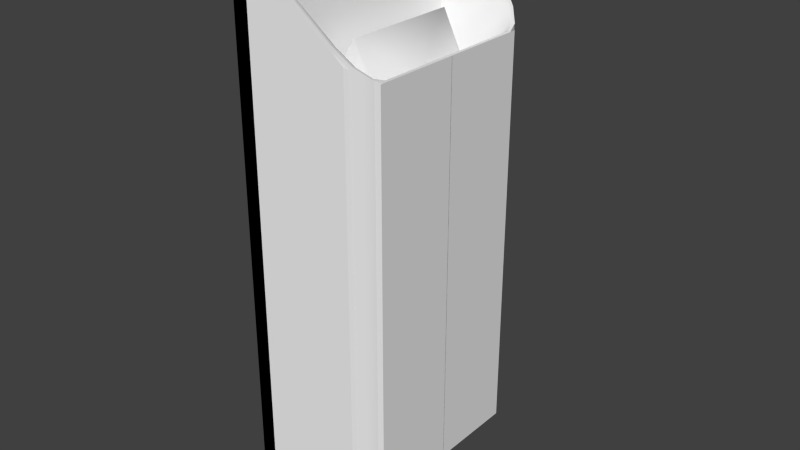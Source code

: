 # Source: radial-sabre.blend  (saved by Blender 2.71.6; exported with 4.5.12 LTS)
import bpy
from mathutils import Matrix  # noqa: F401  (used for matrix-valued properties, if any)

bpy.ops.wm.read_factory_settings(use_empty=True)
scene = bpy.context.scene
scene.name = 'Scene'

# ---- collections
col_collection_1 = bpy.data.collections.new('Collection 1'); scene.collection.children.link(col_collection_1)

# ---- node groups
ng_auto_smooth = bpy.data.node_groups.new('Auto Smooth', 'GeometryNodeTree')
_s = ng_auto_smooth.interface.new_socket(name='Geometry', in_out='OUTPUT', socket_type='NodeSocketGeometry')
_s = ng_auto_smooth.interface.new_socket(name='Geometry', in_out='INPUT', socket_type='NodeSocketGeometry')
_s = ng_auto_smooth.interface.new_socket(name='Angle', in_out='INPUT', socket_type='NodeSocketFloat')
_s.subtype = 'ANGLE'
_s.min_value = 0.0
_s.max_value = 3.142
ng_auto_smooth.is_modifier = True
_N = ng_auto_smooth.nodes; _L = ng_auto_smooth.links
n0 = _N.new('NodeGroupOutput'); n0.name = 'Group Output'; n0.location = (480, -100)
n1 = _N.new('NodeGroupInput'); n1.name = 'Group Input'; n1.location = (-420, -300)
n2 = _N.new('NodeGroupInput'); n2.name = 'Group Input.001'; n2.location = (-60, -100)
n3 = _N.new('GeometryNodeSetShadeSmooth'); n3.name = 'Set Shade Smooth'; n3.location = (120, -100)
n3.domain = 'EDGE'
n4 = _N.new('GeometryNodeSetShadeSmooth'); n4.name = 'Set Shade Smooth.001'; n4.location = (300, -100)
n5 = _N.new('GeometryNodeInputMeshEdgeAngle'); n5.name = 'Edge Angle'; n5.location = (-420, -220)
n6 = _N.new('GeometryNodeInputEdgeSmooth'); n6.name = 'Is Edge Smooth'; n6.location = (-60, -160)
n7 = _N.new('GeometryNodeInputShadeSmooth'); n7.name = 'Is Face Smooth'; n7.location = (-240, -340)
n8 = _N.new('FunctionNodeBooleanMath'); n8.name = 'Boolean Math'; n8.location = (-60, -220)
n9 = _N.new('FunctionNodeCompare'); n9.name = 'Compare'; n9.location = (-240, -180)
n9.operation = 'LESS_EQUAL'
_L.new(n5.outputs[0], n9.inputs[0])
_L.new(n4.outputs[0], n0.inputs[0])
_L.new(n1.outputs[1], n9.inputs[1])
_L.new(n9.outputs[0], n8.inputs[0])
_L.new(n7.outputs[0], n8.inputs[1])
_L.new(n2.outputs[0], n3.inputs[0])
_L.new(n6.outputs[0], n3.inputs[1])
_L.new(n3.outputs[0], n4.inputs[0])
_L.new(n8.outputs[0], n3.inputs[2])
n0.is_active_output = True

# ---- world
world_world = bpy.data.worlds.new('World'); scene.world = world_world
world_world.color = (0.05088, 0.05088, 0.05088)
world_world.use_sun_shadow = False
world_world.sun_shadow_jitter_overblur = 0.0
world_world.cycles.sampling_method = 'MANUAL'
world_world.cycles.sample_map_resolution = 256

# ---- meshes
me_cube = bpy.data.meshes.new('Cube')
me_cube.from_pydata([(-0.2499, 0.9536, -1.983), (-0.2499, 0.9536, 1.991), (0.2372, 0.8096, -1.774), (0.4373, 0.5903, -1.688), (0.3373, 0.7585, -1.731), (0.4105, 0.6783, -1.699), (0.4373, 0.5903, 1.245), (0.2372, 0.8096, 1.462), (0.4105, 0.6783, 1.274), (0.3373, 0.7585, 1.353), (-0.2384, 0.9277, 1.971), (0.4022, 0.6619, 1.275), (0.4258, 0.5842, 1.249), (0.3329, 0.7378, 1.35), (0.2349, 0.7878, 1.457), (-0.2291, 0.9069, 1.946), (0.3954, 0.6487, 1.268), (0.4165, 0.5794, 1.245), (0.3293, 0.7211, 1.339), (0.233, 0.7703, 1.444), (-0.169, 0.6227, 1.054), (0.2755, 0.4022, 1.054), (0.1484, 0.5324, 1.054), (0.2609, 0.4495, 1.054), (0.2152, 0.499, 1.054), (-0.222, 0.9156, -1.965), (0.4094, 0.5859, -1.693), (0.3858, 0.6635, -1.703), (0.3203, 0.7352, -1.731), (0.227, 0.7828, -1.771), (-0.2089, 0.8978, -1.949), (0.3963, 0.5839, -1.688), (0.3742, 0.6566, -1.698), (0.3124, 0.7243, -1.724), (0.2223, 0.7703, -1.763), (0.3706, 0.6545, -1.122), (0.2206, 0.7658, -1.122), (-0.2024, 0.8889, -1.122), (0.3924, 0.5833, -1.122), (0.3098, 0.7208, -1.122), (0.4258, 0.0, 1.249), (-0.222, 0.0, -1.965), (-0.2024, 0.0, -1.122), (0.3963, 0.0, -1.688), (-0.2499, -4.431e-08, 1.991), (0.3924, 0.0, -1.122), (0.4094, 0.0, -1.693), (-0.2291, 4.431e-08, 1.946), (0.4373, 0.0, 1.245), (-0.2499, 4.431e-08, -1.983), (-0.2384, -4.431e-08, 1.971), (-0.169, 0.0, 1.054), (0.4373, 0.0, -1.688), (0.4165, 0.0, 1.245), (-0.2089, 4.431e-08, -1.949), (0.2755, 0.0, 1.054), (-0.3554, 0.9536, -1.983), (-0.3554, 0.9536, 1.991), (-0.3554, -4.431e-08, 1.991), (-0.3554, 4.431e-08, -1.983), (0.1665, 0.4624, 1.054), (0.1975, 0.4289, 1.054), (0.1169, 0.4872, 1.054), (0.2074, 0.3965, 1.054), (0.2074, 0.0, 1.054), (-0.101, 0.0, 1.054), (0.05108, 0.0, 1.372), (-0.101, 0.5149, 1.054), (-0.05969, 0.5374, 1.054), (-0.0889, 0.5357, 1.054), (0.05108, 0.4201, 1.372)], [], [(0, 49, 59, 56), (1, 7, 2, 0), (6, 3, 5, 8), (8, 5, 4, 9), (9, 4, 2, 7), (11, 12, 6, 8), (13, 11, 8, 9), (14, 13, 9, 7), (10, 14, 7, 1), (16, 17, 12, 11), (18, 16, 11, 13), (19, 18, 13, 14), (17, 53, 40, 12), (15, 19, 14, 10), (21, 55, 53, 17), (24, 23, 16, 18), (20, 22, 19, 15), (22, 24, 18, 19), (23, 21, 17, 16), (26, 27, 5, 3), (27, 28, 4, 5), (28, 29, 2, 4), (29, 25, 0, 2), (31, 32, 27, 26), (32, 33, 28, 27), (33, 34, 29, 28), (43, 31, 26, 46), (34, 30, 25, 29), (38, 35, 32, 31), (35, 39, 33, 32), (39, 36, 34, 33), (36, 37, 30, 34), (45, 38, 31, 43), (25, 41, 49, 0), (12, 40, 48, 6), (35, 38, 45, 42, 37, 36, 39), (47, 15, 10, 50), (6, 48, 52, 3), (50, 10, 1, 44), (46, 26, 3, 52), (37, 42, 54, 30), (51, 20, 15, 47), (30, 54, 41, 25), (58, 57, 56, 59), (44, 1, 57, 58), (49, 44, 58, 59), (1, 0, 56, 57), (60, 61, 23, 24), (63, 64, 55, 21), (62, 60, 24, 22), (61, 63, 21, 23), (65, 64, 66), (62, 68, 70), (20, 68, 62, 22), (69, 68, 20), (67, 69, 20), (67, 20, 51, 65), (63, 61, 70), (67, 65, 66, 70), (64, 63, 70, 66), (61, 60, 70), (60, 62, 70), (70, 68, 69), (70, 69, 67)])
me_cube.polygons.foreach_set('use_smooth', [0, 1, 1, 1, 1, 1, 1, 1, 1, 1, 1, 1, 1, 1, 1, 1, 1, 1, 1, 1, 1, 1, 1, 1, 1, 1, 1, 1, 1, 1, 1, 1, 1, 1, 1, 0, 1, 1, 1, 1, 1, 1, 1, 0, 0, 0, 0, 0, 0, 0, 0, 1, 1, 0, 0, 0, 0, 1, 1, 1, 1, 1, 1, 1])
_k = set([(0, 1), (0, 2), (0, 25), (0, 49), (1, 7), (1, 10), (1, 44), (2, 4), (3, 5), (3, 52), (4, 5), (6, 8), (6, 48), (7, 9), (8, 9), (10, 15), (15, 20), (20, 22), (20, 51), (21, 23), (21, 55), (22, 24), (23, 24), (25, 30), (30, 34), (30, 37), (31, 32), (31, 43), (32, 33), (33, 34), (35, 38), (35, 39), (36, 37), (36, 39), (37, 42), (38, 45), (60, 61), (60, 62), (61, 63), (62, 68)])
me_cube.attributes.new('sharp_edge', 'BOOLEAN', 'EDGE').data.foreach_set('value', [ (min(e.vertices), max(e.vertices)) in _k for e in me_cube.edges])
_uv = me_cube.uv_layers.new(name='UVMap')
_uv.uv.foreach_set('vector', [0.0282, 0.003162, 0.2546, 0.003162, 0.2546, 0.0282, 0.02821, 0.0282, 0.2895, 0.9964, 0.4142, 0.8604, 0.4142, 0.06947, 0.2895, 0.006414, 0.4928, 0.8089, 0.4928, 0.09016, 0.4694, 0.0893, 0.4694, 0.8149, 0.4694, 0.8149, 0.4694, 0.0893, 0.4419, 0.08158, 0.4419, 0.8335, 0.4419, 0.8335, 0.4419, 0.08158, 0.4142, 0.06947, 0.4142, 0.8604, 0.4723, 0.8178, 0.4938, 0.8121, 0.4928, 0.8089, 0.4694, 0.8149, 0.4452, 0.8359, 0.4723, 0.8178, 0.4694, 0.8149, 0.4419, 0.8335, 0.4178, 0.8627, 0.4452, 0.8359, 0.4419, 0.8335, 0.4142, 0.8604, 0.2982, 0.9949, 0.4178, 0.8627, 0.4142, 0.8604, 0.2895, 0.9964, 0.4761, 0.8196, 0.4952, 0.8148, 0.4938, 0.8121, 0.4723, 0.8178, 0.4502, 0.8369, 0.4761, 0.8196, 0.4723, 0.8178, 0.4452, 0.8359, 0.4232, 0.8635, 0.4502, 0.8369, 0.4452, 0.8359, 0.4178, 0.8627, 0.4952, 0.8148, 0.6438, 0.8159, 0.6438, 0.8132, 0.4938, 0.8121, 0.3064, 0.9928, 0.4232, 0.8635, 0.4178, 0.8627, 0.2982, 0.9949, 0.8565, 0.0978, 0.8566, 0.0122, 0.9071, 0.0123, 0.9068, 0.1356, 0.8473, 0.1206, 0.8544, 0.1081, 0.9071, 0.1518, 0.9044, 0.1775, 0.7797, 0.1738, 0.836, 0.1318, 0.8978, 0.2089, 0.8664, 0.3536, 0.836, 0.1318, 0.8473, 0.1206, 0.9044, 0.1775, 0.8978, 0.2089, 0.8544, 0.1081, 0.8565, 0.0978, 0.9068, 0.1356, 0.9071, 0.1518, 0.4928, 0.08298, 0.4715, 0.08186, 0.4694, 0.0893, 0.4928, 0.09016, 0.4715, 0.08186, 0.4459, 0.07478, 0.4419, 0.08158, 0.4694, 0.0893, 0.4459, 0.07478, 0.4192, 0.06303, 0.4142, 0.06947, 0.4419, 0.08158, 0.4192, 0.06303, 0.3028, 0.004582, 0.2895, 0.006414, 0.4142, 0.06947, 0.4927, 0.07937, 0.4725, 0.07821, 0.4715, 0.08186, 0.4928, 0.08298, 0.4725, 0.07821, 0.4478, 0.07134, 0.4459, 0.07478, 0.4715, 0.08186, 0.4478, 0.07134, 0.4217, 0.05979, 0.4192, 0.06303, 0.4459, 0.07478, 0.6391, 0.06224, 0.4927, 0.07937, 0.4928, 0.08298, 0.6396, 0.06573, 0.4217, 0.05979, 0.3097, 0.003578, 0.3028, 0.004582, 0.4192, 0.06303, 0.664, 0.6502, 0.664, 0.6662, 0.7872, 0.6662, 0.784, 0.6502, 0.664, 0.6662, 0.664, 0.6855, 0.793, 0.6855, 0.7872, 0.6662, 0.664, 0.6855, 0.664, 0.7068, 0.8014, 0.7068, 0.793, 0.6855, 0.664, 0.7068, 0.664, 0.8014, 0.8399, 0.8014, 0.8014, 0.7068, 0.664, 0.526, 0.664, 0.6502, 0.784, 0.6502, 0.784, 0.526, 0.8475, 0.7982, 0.8475, 0.9916, 0.8547, 0.9916, 0.8547, 0.7902, 0.4938, 0.8121, 0.6438, 0.8132, 0.6421, 0.8101, 0.4928, 0.8089, 0.5143, 0.8594, 0.527, 0.8555, 0.6312, 0.8555, 0.6312, 0.9618, 0.4724, 0.9618, 0.4944, 0.8862, 0.5024, 0.8703, 0.6753, 0.3808, 0.8664, 0.3536, 0.8716, 0.3586, 0.6761, 0.3864, 0.4928, 0.8089, 0.6421, 0.8101, 0.6421, 0.07279, 0.4928, 0.09016, 0.6761, 0.3864, 0.8716, 0.3586, 0.8777, 0.3627, 0.6768, 0.3913, 0.6396, 0.06573, 0.4928, 0.08298, 0.4928, 0.09016, 0.6421, 0.07279, 0.664, 0.8014, 0.664, 0.9916, 0.8399, 0.9916, 0.8399, 0.8014, 0.6485, 0.1924, 0.7797, 0.1738, 0.8664, 0.3536, 0.6753, 0.3808, 0.8399, 0.8014, 0.8399, 0.9916, 0.8475, 0.9916, 0.8475, 0.7982, 0.2546, 0.9718, 0.02821, 0.9718, 0.02821, 0.0282, 0.2546, 0.0282, 0.2546, 0.9968, 0.02821, 0.9968, 0.02821, 0.9718, 0.2546, 0.9718, 0.2797, 0.0282, 0.2797, 0.9718, 0.2546, 0.9718, 0.2546, 0.0282, 0.003162, 0.9718, 0.003162, 0.0282, 0.02821, 0.0282, 0.02821, 0.9718, 0.4752, 0.8634, 0.4884, 0.8513, 0.4803, 0.8264, 0.4609, 0.8443, 0.5011, 0.8474, 0.6564, 0.8474, 0.6564, 0.8207, 0.4988, 0.8207, 0.4655, 0.8828, 0.4752, 0.8634, 0.4609, 0.8443, 0.4478, 0.8705, 0.4884, 0.8513, 0.5011, 0.8474, 0.4988, 0.8207, 0.4803, 0.8264, 0.8192, 0.1295, 0.7416, 0.1679, 0.759, 0.107, 0.6546, 0.05948, 0.6485, 0.009025, 0.7434, 0.03621, 0.4124, 0.9949, 0.4459, 0.952, 0.4655, 0.8828, 0.4478, 0.8705, 0.4465, 0.9635, 0.4459, 0.952, 0.4124, 0.9949, 0.4547, 0.9682, 0.4465, 0.9635, 0.4124, 0.9949, 0.4547, 0.9682, 0.4124, 0.9949, 0.6564, 0.9949, 0.6564, 0.9682, 0.6647, 0.09521, 0.6607, 0.08677, 0.7434, 0.03621, 0.821, 0.01672, 0.8192, 0.1295, 0.759, 0.107, 0.7434, 0.03621, 0.7416, 0.1679, 0.6647, 0.09521, 0.7434, 0.03621, 0.759, 0.107, 0.6607, 0.08677, 0.6572, 0.07462, 0.7434, 0.03621, 0.6572, 0.07462, 0.6546, 0.05948, 0.7434, 0.03621, 0.7434, 0.03621, 0.8158, 0.00662, 0.8198, 0.01159, 0.7434, 0.03621, 0.8198, 0.01159, 0.821, 0.01672])
me_cube.materials.append(None)
me_cube.use_remesh_preserve_volume = False
me_cube.use_remesh_preserve_attributes = False
me_cube.use_mirror_vertex_groups = False
me_cube.update()
me_cube_001 = bpy.data.meshes.new('Cube.001')
me_cube_001.from_pydata([(-0.2499, 0.9536, -1.983), (-0.2499, 0.9536, 1.991), (0.4374, 0.6398, -1.688), (0.3023, 0.7907, -1.731), (0.4374, 0.6398, 1.245), (0.3023, 0.7907, 1.353), (-0.2499, -4.431e-08, 1.991), (0.4373, 0.0, 1.245), (-0.2499, 4.431e-08, -1.983), (0.4373, 0.0, -1.688), (-0.3554, 0.9536, -1.983), (-0.3554, 0.9536, 1.991), (-0.3554, -4.431e-08, 1.991), (-0.3554, 4.431e-08, -1.983)], [], [(0, 8, 13, 10), (4, 2, 3, 5), (1, 5, 3, 0), (4, 7, 9, 2), (12, 11, 10, 13), (6, 1, 11, 12), (1, 0, 10, 11)])
_uv = me_cube_001.uv_layers.new(name='UVMap')
_uv.uv.foreach_set('vector', [0.0282, 0.003162, 0.2546, 0.003162, 0.2546, 0.0282, 0.02821, 0.0282, 0.4928, 0.8089, 0.4928, 0.09016, 0.4419, 0.08158, 0.4419, 0.8335, 0.2895, 0.9964, 0.4419, 0.8335, 0.4419, 0.08158, 0.2895, 0.006414, 0.4928, 0.8089, 0.6421, 0.8101, 0.6421, 0.07279, 0.4928, 0.09016, 0.2546, 0.9718, 0.02821, 0.9718, 0.02821, 0.0282, 0.2546, 0.0282, 0.2546, 0.9968, 0.02821, 0.9968, 0.02821, 0.9718, 0.2546, 0.9718, 0.003162, 0.9718, 0.003162, 0.0282, 0.02821, 0.0282, 0.02821, 0.9718])
me_cube_001.materials.append(None)
me_cube_001.use_remesh_preserve_volume = False
me_cube_001.use_remesh_preserve_attributes = False
me_cube_001.use_mirror_vertex_groups = False
me_cube_001.update()
me_obj_gimbal_001 = bpy.data.meshes.new('obj_gimbal.001')
me_obj_gimbal_001.from_pydata([(0.08916, 1.602e-07, -2.047e-09), (0.2553, -0.4919, 2.042e-08), (0.07722, 1.602e-07, -0.04458), (0.2211, -0.4919, -0.1277), (0.04458, 1.602e-07, -0.07722), (0.1277, -0.4919, -0.2211), (-2.913e-08, 1.602e-07, -0.08916), (4.419e-08, -0.4919, -0.2553), (-0.04458, 1.602e-07, -0.07722), (-0.1277, -0.4919, -0.2211), (-0.07722, 1.602e-07, -0.04458), (-0.2211, -0.4919, -0.1277), (-0.08916, 1.602e-07, 5.432e-08), (-0.2553, -0.4919, -7.616e-08), (-0.07722, 1.602e-07, 0.04458), (-0.2211, -0.4919, 0.1277), (-0.04458, 1.602e-07, 0.07722), (-0.1277, -0.4919, 0.2211), (2.586e-08, 1.602e-07, 0.08916), (-5.662e-08, -0.4919, 0.2553), (0.04458, 1.602e-07, 0.07722), (0.1277, -0.4919, 0.2211), (-1.08e-08, -0.1257, 2.068e-08), (0.07722, 1.602e-07, 0.04458), (0.2211, -0.4919, 0.1277), (0.2184, -0.2727, 1.499e-08), (0.1891, -0.2727, -0.1092), (0.1092, -0.2727, -0.1891), (7.529e-09, -0.2727, -0.2184), (-0.1092, -0.2727, -0.1891), (-0.1891, -0.2727, -0.1092), (-0.2184, -0.2727, -1.55e-08), (-0.1891, -0.2727, 0.1092), (-0.1092, -0.2727, 0.1891), (-1.996e-08, -0.2727, 0.2184), (0.1092, -0.2727, 0.1891), (0.1891, -0.2727, 0.1092), (0.1639, -0.118, 1.892e-09), (0.1419, -0.118, -0.08195), (0.08195, -0.118, -0.1419), (-1.996e-08, -0.118, -0.1639), (-0.08195, -0.118, -0.1419), (-0.1419, -0.118, -0.08195), (-0.1639, -0.118, 3.802e-08), (-0.1419, -0.118, 0.08195), (-0.08195, -0.118, 0.1419), (7.529e-09, -0.118, 0.1639), (0.08195, -0.118, 0.1419), (0.1419, -0.118, 0.08195)], [], [(45, 16, 14, 44), (30, 31, 43, 42), (30, 11, 13, 31), (28, 40, 39, 27), (13, 11, 22), (40, 41, 8, 6), (22, 5, 3), (46, 45, 33, 34), (1, 24, 22), (11, 30, 29, 9), (23, 48, 37, 0), (33, 17, 19, 34), (46, 18, 16, 45), (15, 13, 22), (39, 40, 6, 4), (17, 33, 32, 15), (18, 46, 47, 20), (35, 21, 24, 36), (3, 1, 22), (5, 27, 26, 3), (26, 27, 39, 38), (9, 7, 22), (2, 0, 37, 38), (46, 34, 35, 47), (7, 28, 27, 5), (31, 13, 15, 32), (29, 28, 7, 9), (22, 24, 21), (22, 17, 15), (47, 48, 23, 20), (45, 44, 32, 33), (25, 1, 3, 26), (43, 44, 14, 12), (36, 24, 1, 25), (35, 36, 48, 47), (38, 39, 4, 2), (31, 32, 44, 43), (21, 19, 22), (42, 10, 8, 41), (19, 17, 22), (42, 41, 29, 30), (26, 38, 37, 25), (7, 5, 22), (25, 37, 48, 36), (42, 43, 12, 10), (22, 11, 9), (41, 40, 28, 29), (21, 35, 34, 19)])
me_obj_gimbal_001.polygons.foreach_set('use_smooth', [True] * 48)
_k = set([(1, 3), (1, 24), (3, 5), (5, 7), (7, 9), (9, 11), (11, 13), (13, 15), (15, 17), (17, 19), (19, 21), (21, 24)])
me_obj_gimbal_001.attributes.new('sharp_edge', 'BOOLEAN', 'EDGE').data.foreach_set('value', [ (min(e.vertices), max(e.vertices)) in _k for e in me_obj_gimbal_001.edges])
_uv = me_obj_gimbal_001.uv_layers.new(name='obj_gimbal.UV')
_uv.uv.foreach_set('vector', [0.9113, 0.539, 0.9482, 0.5547, 0.9437, 0.5681, 0.9048, 0.56, 0.862, 0.6115, 0.8597, 0.5815, 0.9024, 0.5818, 0.9042, 0.6038, 0.862, 0.6115, 0.7982, 0.6209, 0.7959, 0.5795, 0.8597, 0.5815, 0.8823, 0.6687, 0.9204, 0.6456, 0.9348, 0.6638, 0.9008, 0.6945, 0.6842, 0.4374, 0.7012, 0.4081, 0.7475, 0.4544, 0.9204, 0.6456, 0.9103, 0.6253, 0.9479, 0.6102, 0.9548, 0.6228, 0.7475, 0.4544, 0.7938, 0.4081, 0.8107, 0.4374, 0.9217, 0.5194, 0.9113, 0.539, 0.8715, 0.5231, 0.8851, 0.4961, 0.8107, 0.4713, 0.7938, 0.5007, 0.7475, 0.4544, 0.7982, 0.6209, 0.862, 0.6115, 0.8698, 0.6407, 0.8079, 0.6618, 0.9761, 0.5226, 0.9543, 0.4865, 0.9768, 0.4743, 0.9894, 0.5168, 0.8715, 0.5231, 0.8128, 0.4995, 0.8311, 0.4632, 0.8851, 0.4961, 0.9217, 0.5194, 0.9553, 0.5424, 0.9482, 0.5547, 0.9113, 0.539, 0.6842, 0.4713, 0.6842, 0.4374, 0.7475, 0.4544, 0.9348, 0.6638, 0.9204, 0.6456, 0.9548, 0.6228, 0.9642, 0.6338, 0.8128, 0.4995, 0.8715, 0.5231, 0.8629, 0.5518, 0.8009, 0.5386, 0.9553, 0.5424, 0.9217, 0.5194, 0.936, 0.5016, 0.9648, 0.5317, 0.9032, 0.4715, 0.8547, 0.4304, 0.8827, 0.4017, 0.9261, 0.4493, 0.8107, 0.4374, 0.8107, 0.4713, 0.7475, 0.4544, 0.8479, 0.7354, 0.9008, 0.6945, 0.9239, 0.7176, 0.8762, 0.7672, 0.9239, 0.7176, 0.9008, 0.6945, 0.9348, 0.6638, 0.9534, 0.6797, 0.7305, 0.3912, 0.7644, 0.3912, 0.7475, 0.4544, 0.9758, 0.6427, 0.9894, 0.6487, 0.9762, 0.692, 0.9534, 0.6797, 0.9217, 0.5194, 0.8851, 0.4961, 0.9032, 0.4715, 0.936, 0.5016, 0.8252, 0.7, 0.8823, 0.6687, 0.9008, 0.6945, 0.8479, 0.7354, 0.8597, 0.5815, 0.7959, 0.5795, 0.8009, 0.5386, 0.8629, 0.5518, 0.8698, 0.6407, 0.8823, 0.6687, 0.8252, 0.7, 0.8079, 0.6618, 0.7475, 0.4544, 0.7938, 0.5007, 0.7644, 0.5176, 0.7475, 0.4544, 0.7012, 0.5007, 0.6842, 0.4713, 0.936, 0.5016, 0.9543, 0.4865, 0.9761, 0.5226, 0.9648, 0.5317, 0.9113, 0.539, 0.9048, 0.56, 0.8629, 0.5518, 0.8715, 0.5231, 0.9523, 0.7382, 0.9089, 0.7952, 0.8762, 0.7672, 0.9239, 0.7176, 0.9024, 0.5818, 0.9048, 0.56, 0.9437, 0.5681, 0.9426, 0.5821, 0.9261, 0.4493, 0.8827, 0.4017, 0.9132, 0.3767, 0.953, 0.4298, 0.9032, 0.4715, 0.9261, 0.4493, 0.9543, 0.4865, 0.936, 0.5016, 0.9534, 0.6797, 0.9348, 0.6638, 0.9642, 0.6338, 0.9758, 0.6427, 0.8597, 0.5815, 0.8629, 0.5518, 0.9048, 0.56, 0.9024, 0.5818, 0.7644, 0.5176, 0.7305, 0.5176, 0.7475, 0.4544, 0.9042, 0.6038, 0.9442, 0.5964, 0.9479, 0.6102, 0.9103, 0.6253, 0.7305, 0.5176, 0.7012, 0.5007, 0.7475, 0.4544, 0.9042, 0.6038, 0.9103, 0.6253, 0.8698, 0.6407, 0.862, 0.6115, 0.9239, 0.7176, 0.9534, 0.6797, 0.9762, 0.692, 0.9523, 0.7382, 0.7644, 0.3912, 0.7938, 0.4081, 0.7475, 0.4544, 0.953, 0.4298, 0.9768, 0.4743, 0.9543, 0.4865, 0.9261, 0.4493, 0.9042, 0.6038, 0.9024, 0.5818, 0.9426, 0.5821, 0.9442, 0.5964, 0.7475, 0.4544, 0.7012, 0.4081, 0.7305, 0.3912, 0.9103, 0.6253, 0.9204, 0.6456, 0.8823, 0.6687, 0.8698, 0.6407, 0.8547, 0.4304, 0.9032, 0.4715, 0.8851, 0.4961, 0.8311, 0.4632])
_uv.active_render = True
_uv = me_obj_gimbal_001.uv_layers.new(name='obj_gimbal.UV2')
_uv.uv.foreach_set('vector', [0.6308, 0.278, 0.6308, 0.3524, 0.577, 0.3524, 0.577, 0.278, 0.4695, 0.1804, 0.5233, 0.1804, 0.5233, 0.278, 0.4695, 0.278, 0.4695, 0.1804, 0.4695, 0.04224, 0.5233, 0.04224, 0.5233, 0.1804, 0.362, 0.1804, 0.362, 0.278, 0.9533, 0.278, 0.9533, 0.1804, 0.3582, 0.6366, 0.3899, 0.6382, 0.3711, 0.6966, 0.362, 0.278, 0.4158, 0.278, 0.4158, 0.3524, 0.362, 0.3524, 0.3711, 0.6966, 0.4295, 0.7154, 0.4122, 0.7421, 0.6846, 0.278, 0.6308, 0.278, 0.6308, 0.1804, 0.6846, 0.1804, 0.384, 0.7566, 0.3523, 0.755, 0.3711, 0.6966, 0.4695, 0.04224, 0.4695, 0.1804, 0.4158, 0.1804, 0.4158, 0.04224, 0.7921, 0.3524, 0.7921, 0.278, 0.8458, 0.278, 0.8458, 0.3524, 0.6308, 0.1804, 0.6308, 0.04224, 0.6846, 0.04224, 0.6846, 0.1804, 0.6846, 0.278, 0.6846, 0.3524, 0.6308, 0.3524, 0.6308, 0.278, 0.3299, 0.6511, 0.3582, 0.6366, 0.3711, 0.6966, 0.9533, 0.278, 0.362, 0.278, 0.362, 0.3524, 0.9533, 0.3524, 0.6308, 0.04224, 0.6308, 0.1804, 0.577, 0.1804, 0.577, 0.04224, 0.6846, 0.3524, 0.6846, 0.278, 0.7383, 0.278, 0.7383, 0.3524, 0.7383, 0.1804, 0.7383, 0.04224, 0.7921, 0.04224, 0.7921, 0.1804, 0.4122, 0.7421, 0.384, 0.7566, 0.3711, 0.6966, 0.9533, 0.04224, 0.9533, 0.1804, 0.8996, 0.1804, 0.8996, 0.04224, 0.8996, 0.1804, 0.9533, 0.1804, 0.9533, 0.278, 0.8996, 0.278, 0.4166, 0.6555, 0.431, 0.6837, 0.3711, 0.6966, 0.8996, 0.3524, 0.8458, 0.3524, 0.8458, 0.278, 0.8996, 0.278, 0.6846, 0.278, 0.6846, 0.1804, 0.7383, 0.1804, 0.7383, 0.278, 0.362, 0.04224, 0.362, 0.1804, 0.9533, 0.1804, 0.9533, 0.04224, 0.5233, 0.1804, 0.5233, 0.04224, 0.577, 0.04224, 0.577, 0.1804, 0.4158, 0.1804, 0.362, 0.1804, 0.362, 0.04224, 0.4158, 0.04224, 0.3711, 0.6966, 0.3523, 0.755, 0.3256, 0.7378, 0.3711, 0.6966, 0.3127, 0.6778, 0.3299, 0.6511, 0.7383, 0.278, 0.7921, 0.278, 0.7921, 0.3524, 0.7383, 0.3524, 0.6308, 0.278, 0.577, 0.278, 0.577, 0.1804, 0.6308, 0.1804, 0.8458, 0.1804, 0.8458, 0.04224, 0.8996, 0.04224, 0.8996, 0.1804, 0.5233, 0.278, 0.577, 0.278, 0.577, 0.3524, 0.5233, 0.3524, 0.7921, 0.1804, 0.7921, 0.04224, 0.8458, 0.04224, 0.8458, 0.1804, 0.7383, 0.1804, 0.7921, 0.1804, 0.7921, 0.278, 0.7383, 0.278, 0.8996, 0.278, 0.9533, 0.278, 0.9533, 0.3524, 0.8996, 0.3524, 0.5233, 0.1804, 0.577, 0.1804, 0.577, 0.278, 0.5233, 0.278, 0.3256, 0.7378, 0.3111, 0.7095, 0.3711, 0.6966, 0.4695, 0.278, 0.4695, 0.3524, 0.4158, 0.3524, 0.4158, 0.278, 0.3111, 0.7095, 0.3127, 0.6778, 0.3711, 0.6966, 0.4695, 0.278, 0.4158, 0.278, 0.4158, 0.1804, 0.4695, 0.1804, 0.8996, 0.1804, 0.8996, 0.278, 0.8458, 0.278, 0.8458, 0.1804, 0.431, 0.6837, 0.4295, 0.7154, 0.3711, 0.6966, 0.8458, 0.1804, 0.8458, 0.278, 0.7921, 0.278, 0.7921, 0.1804, 0.4695, 0.278, 0.5233, 0.278, 0.5233, 0.3524, 0.4695, 0.3524, 0.3711, 0.6966, 0.3899, 0.6382, 0.4166, 0.6555, 0.4158, 0.278, 0.362, 0.278, 0.362, 0.1804, 0.4158, 0.1804, 0.7383, 0.04224, 0.7383, 0.1804, 0.6846, 0.1804, 0.6846, 0.04224])
me_obj_gimbal_001.materials.append(None)
me_obj_gimbal_001.use_remesh_preserve_volume = False
me_obj_gimbal_001.use_remesh_preserve_attributes = False
me_obj_gimbal_001.use_mirror_vertex_groups = False
me_obj_gimbal_001.update()

# ---- objects
ob_radial_sabre = bpy.data.objects.new('radial-sabre', me_cube)
ob_smokepoint = bpy.data.objects.new('smokePoint', None)
ob_collider = bpy.data.objects.new('collider', me_cube_001)
ob_air_intake = bpy.data.objects.new('air-intake', None)
ob_thrusttransform = bpy.data.objects.new('thrustTransform', None)
ob_nozzle = bpy.data.objects.new('nozzle', me_obj_gimbal_001)
ob_thrusttransform_002 = bpy.data.objects.new('thrustTransform.002', None)
ob_nozzle_002 = bpy.data.objects.new('nozzle.002', me_obj_gimbal_001)
ob_thrusttransform_001 = bpy.data.objects.new('thrustTransform.001', None)
ob_nozzle_001 = bpy.data.objects.new('nozzle.001', me_obj_gimbal_001)
ob_attach_node = bpy.data.objects.new('attach-node', None)

# ---- transforms, parenting, visibility, modifiers, constraints
ob_radial_sabre.location = (0.0, 0.0, 0.0)
ob_radial_sabre.lineart.crease_threshold = 0.0
_m = ob_radial_sabre.modifiers.new('Mirror', 'MIRROR')
_m.use_axis = (False, True, False)
_m = ob_radial_sabre.modifiers.new('Auto Smooth', 'NODES')
_m.node_group = ng_auto_smooth
_gi = [s.identifier for s in ng_auto_smooth.interface.items_tree if s.item_type == 'SOCKET' and s.in_out == 'INPUT']
_m[_gi[1]] = 3.142  # Angle
ob_smokepoint.parent = ob_radial_sabre
ob_smokepoint.location = (0.07997, 0.0, -1.887)
ob_smokepoint.rotation_euler = (3.142, -0.0, 0.0)
ob_smokepoint.empty_image_offset = (0.0, 0.0)
ob_smokepoint.lineart.crease_threshold = 0.0
ob_collider.parent = ob_radial_sabre
ob_collider.location = (0.0, 0.0, 0.0)
ob_collider.display_type = 'WIRE'
ob_collider.lineart.crease_threshold = 0.0
_m = ob_collider.modifiers.new('Mirror', 'MIRROR')
_m.use_axis = (False, True, False)
_m = ob_collider.modifiers.new('Auto Smooth', 'NODES')
_m.node_group = ng_auto_smooth
_gi = [s.identifier for s in ng_auto_smooth.interface.items_tree if s.item_type == 'SOCKET' and s.in_out == 'INPUT']
_m[_gi[1]] = 3.142  # Angle
ob_air_intake.parent = ob_radial_sabre
ob_air_intake.location = (0.0, 0.0, 1.062)
ob_air_intake.rotation_euler = (1.571, -0.0, 0.0)
ob_air_intake.empty_image_offset = (0.0, 0.0)
ob_air_intake.lineart.crease_threshold = 0.0
ob_thrusttransform.parent = ob_radial_sabre
ob_thrusttransform.location = (0.07997, 0.535, -1.114)
ob_thrusttransform.rotation_euler = (3.142, -0.0, 0.0)
ob_thrusttransform.empty_image_offset = (0.0, 0.0)
ob_thrusttransform.lineart.crease_threshold = 0.0
ob_nozzle.parent = ob_thrusttransform
ob_nozzle.matrix_parent_inverse = Matrix(((1.0, -8.882e-16, 0.0, 0.0), (0.0, -1.0, 1.788e-07, 0.0), (0.0, -1.51e-07, -1.0, 0.0), (0.0, 0.0, 0.0, 1.0)))
ob_nozzle.location = (0.0, 0.0, 0.0)
ob_nozzle.rotation_euler = (1.571, -2.326e-25, 3.142)
ob_nozzle.lineart.crease_threshold = 0.0
_m = ob_nozzle.modifiers.new('Auto Smooth', 'NODES')
_m.node_group = ng_auto_smooth
_gi = [s.identifier for s in ng_auto_smooth.interface.items_tree if s.item_type == 'SOCKET' and s.in_out == 'INPUT']
_m[_gi[1]] = 3.142  # Angle
ob_thrusttransform_002.parent = ob_radial_sabre
ob_thrusttransform_002.matrix_parent_inverse = Matrix(((1.0, 0.0, 0.0, -0.07997), (0.0, 1.0, 0.0, 0.535), (0.0, 0.0, 1.0, 1.07), (0.0, 0.0, 0.0, 1.0)))
ob_thrusttransform_002.location = (0.07997, 0.535, -1.07)
ob_thrusttransform_002.rotation_euler = (3.142, -0.0, 0.0)
ob_thrusttransform_002.empty_image_offset = (0.0, 0.0)
ob_thrusttransform_002.lineart.crease_threshold = 0.0
_c = ob_thrusttransform_002.constraints.new('COPY_LOCATION'); _c.name = 'Copy Location'
_c.target = ob_thrusttransform
_c.invert_y = True
ob_nozzle_002.parent = ob_thrusttransform_002
ob_nozzle_002.matrix_parent_inverse = Matrix(((1.0, 8.882e-16, 0.0, -0.0), (0.0, -1.0, 1.788e-07, 0.0), (0.0, -1.51e-07, -1.0, 0.0), (0.0, 0.0, 0.0, 1.0)))
ob_nozzle_002.location = (0.0, 0.0, 0.0)
ob_nozzle_002.rotation_mode = 'QUATERNION'
ob_nozzle_002.rotation_quaternion = (2.726e-07, 2.726e-07, 0.7071, 0.7071)
ob_nozzle_002.lineart.crease_threshold = 0.0
_m = ob_nozzle_002.modifiers.new('Auto Smooth', 'NODES')
_m.node_group = ng_auto_smooth
_gi = [s.identifier for s in ng_auto_smooth.interface.items_tree if s.item_type == 'SOCKET' and s.in_out == 'INPUT']
_m[_gi[1]] = 3.142  # Angle
ob_thrusttransform_001.parent = ob_radial_sabre
ob_thrusttransform_001.matrix_parent_inverse = Matrix(((1.0, 0.0, 0.0, -0.07997), (0.0, 1.0, 0.0, 0.0), (0.0, 0.0, 1.0, 1.07), (0.0, 0.0, 0.0, 1.0)))
ob_thrusttransform_001.location = (0.07997, 0.0, -1.07)
ob_thrusttransform_001.rotation_euler = (3.142, -0.0, 0.0)
ob_thrusttransform_001.empty_image_offset = (0.0, 0.0)
ob_thrusttransform_001.lineart.crease_threshold = 0.0
_c = ob_thrusttransform_001.constraints.new('COPY_LOCATION'); _c.name = 'Copy Location'
_c.target = ob_thrusttransform
_c.use_y = False
ob_nozzle_001.parent = ob_thrusttransform_001
ob_nozzle_001.matrix_parent_inverse = Matrix(((1.0, 0.0, 0.0, -0.0), (0.0, -1.0, 1.51e-07, 0.0), (0.0, -1.51e-07, -1.0, 0.0), (0.0, 0.0, 0.0, 1.0)))
ob_nozzle_001.location = (0.0, 0.0, 0.0)
ob_nozzle_001.rotation_mode = 'QUATERNION'
ob_nozzle_001.rotation_quaternion = (2.726e-07, 2.726e-07, 0.7071, 0.7071)
ob_nozzle_001.lineart.crease_threshold = 0.0
_m = ob_nozzle_001.modifiers.new('Auto Smooth', 'NODES')
_m.node_group = ng_auto_smooth
_gi = [s.identifier for s in ng_auto_smooth.interface.items_tree if s.item_type == 'SOCKET' and s.in_out == 'INPUT']
_m[_gi[1]] = 3.142  # Angle
ob_attach_node.parent = ob_radial_sabre
ob_attach_node.location = (-0.2603, 0.0, 0.0)
ob_attach_node.empty_image_offset = (0.0, 0.0)
ob_attach_node.lineart.crease_threshold = 0.0

# ---- collection membership
col_collection_1.objects.link(ob_radial_sabre)
col_collection_1.objects.link(ob_smokepoint)
col_collection_1.objects.link(ob_collider)
col_collection_1.objects.link(ob_air_intake)
col_collection_1.objects.link(ob_thrusttransform)
col_collection_1.objects.link(ob_nozzle)
col_collection_1.objects.link(ob_thrusttransform_002)
col_collection_1.objects.link(ob_nozzle_002)
col_collection_1.objects.link(ob_thrusttransform_001)
col_collection_1.objects.link(ob_nozzle_001)
col_collection_1.objects.link(ob_attach_node)

# ---- scene / render settings (as saved in the file)
scene.frame_start = 1; scene.frame_end = 250; scene.frame_set(0)
scene.render.engine = 'BLENDER_EEVEE_NEXT'
scene.render.resolution_percentage = 50
scene.render.dither_intensity = 0.0
scene.cycles.use_denoising = False
scene.cycles.samples = 10
scene.cycles.sampling_pattern = 'TABULATED_SOBOL'
scene.cycles.light_sampling_threshold = 0.0
scene.cycles.use_adaptive_sampling = False
scene.cycles.use_light_tree = False
scene.cycles.blur_glossy = 0.0
scene.cycles.pixel_filter_type = 'GAUSSIAN'
scene.cycles.sample_clamp_indirect = 0.0
scene.view_settings.view_transform = 'Standard'
bpy.context.view_layer.update()

# ---- added for rendering (the .blend has no active camera and no usable light): camera, sun
cam_auto = bpy.data.cameras.new('AutoCamera')
cam_auto.lens = 50.0
cam_auto.sensor_width = 36.0
cam_auto.clip_end = 1000.0
ob_auto_camera = bpy.data.objects.new('AutoCamera', cam_auto)
scene.collection.objects.link(ob_auto_camera)
ob_auto_camera.location = (4.18515, -4.97301, 3.31932)
ob_auto_camera.rotation_euler = (1.09748, -7.21219e-08, 0.694738)
scene.camera = ob_auto_camera
light_auto_sun = bpy.data.lights.new('AutoSun', 'SUN')
light_auto_sun.energy = 3.0
light_auto_sun.angle = 0.0523599
ob_auto_sun = bpy.data.objects.new('AutoSun', light_auto_sun)
scene.collection.objects.link(ob_auto_sun)
ob_auto_sun.rotation_euler = (0.872665, 0.174533, 0.523599)
bpy.context.view_layer.update()
